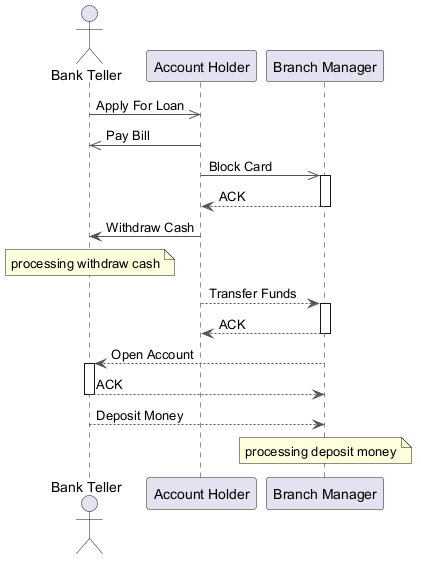

The diagram above was rendered by PlantUML. Its source (embedded in the PNG):
@startuml
skinparam ArrowColor #555555
actor "Bank Teller" as BT
participant "Account Holder" as AH
participant "Branch Manager" as BM
BT ->> AH : Apply For Loan
AH ->> BT : Pay Bill
AH ->> BM : Block Card
activate BM
BM --> AH : ACK
deactivate BM
AH -> BT : Withdraw Cash
note over BT : processing withdraw cash
AH --> BM : Transfer Funds
activate BM
BM --> AH : ACK
deactivate BM
BM --> BT : Open Account
activate BT
BT --> BM : ACK
deactivate BT
BT --> BM : Deposit Money
note over BM : processing deposit money
@enduml